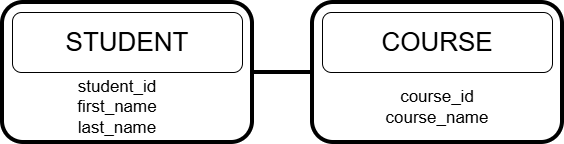

The diagram above was exported from draw.io. Its source (the exported page's mxGraphModel, read from the mxfile embedded in the PNG):
<mxGraphModel dx="1094" dy="620" grid="1" gridSize="10" guides="1" tooltips="1" connect="1" arrows="1" fold="1" page="1" pageScale="1" pageWidth="850" pageHeight="1100" math="0" shadow="0">
  <root>
    <mxCell id="0" />
    <mxCell id="1" parent="0" />
    <mxCell id="-nyjmhqZ8jS_bNCETNOT-4" parent="1" style="rounded=1;whiteSpace=wrap;html=1;strokeWidth=4;fontFamily=Verdana;fontSize=23;labelPosition=left;verticalLabelPosition=top;align=left;verticalAlign=bottom;" value="" vertex="1">
      <mxGeometry height="140" width="250" x="140" y="190" as="geometry" />
    </mxCell>
    <mxCell id="-nyjmhqZ8jS_bNCETNOT-5" parent="1" style="rounded=1;whiteSpace=wrap;html=1;strokeWidth=4;" value="" vertex="1">
      <mxGeometry height="140" width="250" x="450" y="190" as="geometry" />
    </mxCell>
    <mxCell id="-nyjmhqZ8jS_bNCETNOT-6" edge="1" parent="1" source="-nyjmhqZ8jS_bNCETNOT-4" style="endArrow=none;html=1;rounded=0;exitX=1;exitY=0.5;exitDx=0;exitDy=0;fontSize=24;strokeWidth=4;" target="-nyjmhqZ8jS_bNCETNOT-5" value="">
      <mxGeometry height="50" relative="1" width="50" as="geometry">
        <mxPoint x="290" y="300" as="sourcePoint" />
        <mxPoint x="340" y="250" as="targetPoint" />
      </mxGeometry>
    </mxCell>
    <mxCell id="-nyjmhqZ8jS_bNCETNOT-7" parent="1" style="rounded=1;whiteSpace=wrap;html=1;" value="&lt;span style=&quot;font-size: 26px;&quot;&gt;STUDENT&lt;/span&gt;" vertex="1">
      <mxGeometry height="60" width="230" x="150" y="200" as="geometry" />
    </mxCell>
    <mxCell id="-nyjmhqZ8jS_bNCETNOT-8" parent="1" style="rounded=1;whiteSpace=wrap;html=1;glass=0;" value="&lt;span style=&quot;font-size: 26px;&quot;&gt;COURSE&lt;/span&gt;" vertex="1">
      <mxGeometry height="60" width="230" x="460" y="200" as="geometry" />
    </mxCell>
    <mxCell id="-nyjmhqZ8jS_bNCETNOT-9" parent="1" style="text;html=1;align=center;verticalAlign=middle;whiteSpace=wrap;rounded=0;fontSize=17;" value="student_id&lt;div&gt;first_name&lt;/div&gt;&lt;div&gt;last_name&lt;/div&gt;" vertex="1">
      <mxGeometry height="70" width="210" x="150" y="260" as="geometry" />
    </mxCell>
    <mxCell id="-nyjmhqZ8jS_bNCETNOT-10" parent="1" style="text;html=1;align=center;verticalAlign=middle;whiteSpace=wrap;rounded=0;fontSize=17;" value="course_id&lt;div&gt;course_name&lt;/div&gt;" vertex="1">
      <mxGeometry height="70" width="210" x="470" y="260" as="geometry" />
    </mxCell>
  </root>
</mxGraphModel>